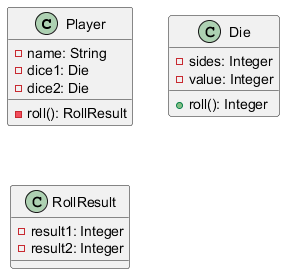

The diagram above was rendered by PlantUML. Its source (embedded in the PNG):
@startuml
    class Player {
        - name: String
        - dice1: Die
        - dice2: Die
        - roll(): RollResult
    }

    class Die {
        - sides: Integer
        - value: Integer
        + roll(): Integer
    }

    class RollResult {
        - result1: Integer
        - result2: Integer
    }
    @enduml